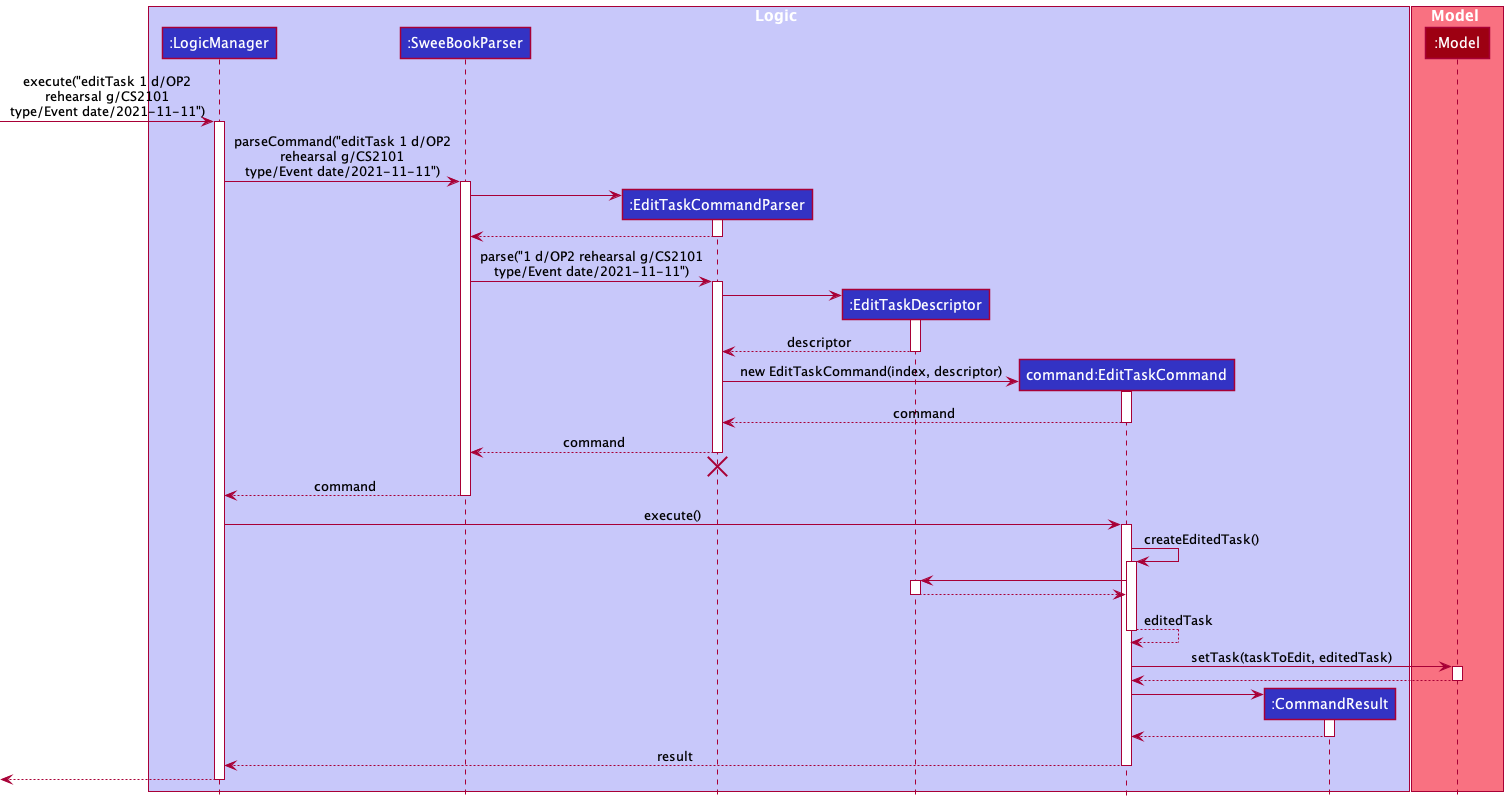

The diagram above was rendered by PlantUML. Its source (embedded in the PNG):
@startuml
!include style.puml

box Logic LOGIC_COLOR_T1
participant ":LogicManager" as LogicManager LOGIC_COLOR
participant ":SweeBookParser" as SweeBookParser LOGIC_COLOR
participant ":EditTaskCommandParser" as EditTaskCommandParser LOGIC_COLOR
participant ":EditTaskDescriptor" as EditTaskDescriptor LOGIC_COLOR
participant "command:EditTaskCommand" as EditTaskCommand LOGIC_COLOR
participant ":CommandResult" as CommandResult LOGIC_COLOR
end box

box Model MODEL_COLOR_T1
participant ":Model" as Model MODEL_COLOR
end box

[-> LogicManager : execute("editTask 1 d/OP2\nrehearsal g/CS2101\ntype/Event date/2021-11-11")
activate LogicManager

LogicManager -> SweeBookParser : parseCommand("editTask 1 d/OP2\nrehearsal g/CS2101\ntype/Event date/2021-11-11")
activate SweeBookParser

create EditTaskCommandParser
SweeBookParser -> EditTaskCommandParser
activate EditTaskCommandParser

EditTaskCommandParser --> SweeBookParser
deactivate EditTaskCommandParser

SweeBookParser -> EditTaskCommandParser : parse("1 d/OP2 rehearsal g/CS2101\ntype/Event date/2021-11-11")
activate EditTaskCommandParser

create EditTaskDescriptor
EditTaskCommandParser -> EditTaskDescriptor
activate EditTaskDescriptor

EditTaskDescriptor --> EditTaskCommandParser : descriptor
deactivate EditTaskDescriptor

create EditTaskCommand
EditTaskCommandParser -> EditTaskCommand : new EditTaskCommand(index, descriptor)
activate EditTaskCommand

EditTaskCommand --> EditTaskCommandParser : command
deactivate EditTaskCommand

EditTaskCommandParser --> SweeBookParser : command
deactivate EditTaskCommandParser
'Hidden arrow to position the destroy marker below the end of the activation bar.
EditTaskCommandParser -[hidden]-> SweeBookParser
destroy EditTaskCommandParser

SweeBookParser --> LogicManager : command
deactivate SweeBookParser

LogicManager -> EditTaskCommand : execute()
activate EditTaskCommand


EditTaskCommand -> EditTaskCommand : createEditedTask()
activate EditTaskCommand
EditTaskCommand -> EditTaskDescriptor
activate EditTaskDescriptor
EditTaskDescriptor --> EditTaskCommand
deactivate EditTaskDescriptor

EditTaskCommand --> EditTaskCommand : editedTask
deactivate EditTaskCommand

EditTaskCommand -> Model : setTask(taskToEdit, editedTask)
activate Model

Model --> EditTaskCommand
deactivate Model

create CommandResult
EditTaskCommand -> CommandResult
activate CommandResult

CommandResult --> EditTaskCommand
deactivate CommandResult

EditTaskCommand --> LogicManager : result
deactivate EditTaskCommand

[<--LogicManager
deactivate LogicManager
@enduml